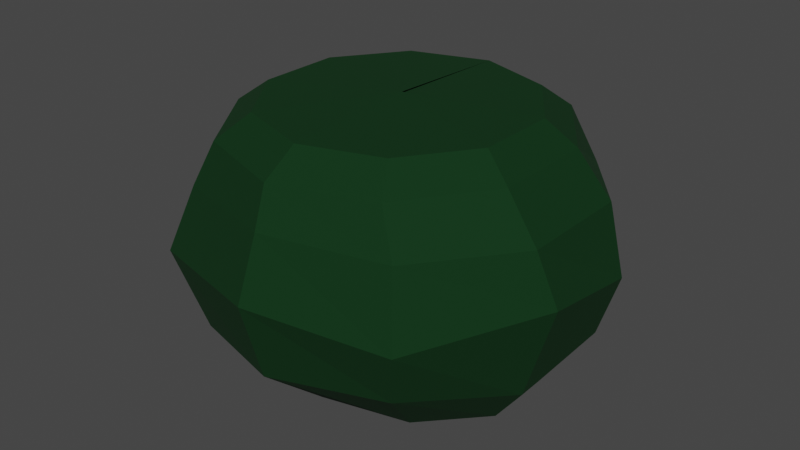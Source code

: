 # Source: Bush_big_green.blend  (saved by Blender 2.81.16; exported with 4.5.12 LTS)
import bpy
from mathutils import Matrix  # noqa: F401  (used for matrix-valued properties, if any)

bpy.ops.wm.read_factory_settings(use_empty=True)
scene = bpy.context.scene
scene.name = 'Scene'

# ---- collections
col_collection = bpy.data.collections.new('Collection'); scene.collection.children.link(col_collection)

# ---- materials (node trees are filled in below, after node groups)
mat_bush_1_003 = bpy.data.materials.new('Bush 1.003')
mat_bush_1_003.use_transparent_shadow = False

# ---- material node trees
mat_bush_1_003.use_nodes = True; mat_bush_1_003.node_tree.nodes.clear()
_N = mat_bush_1_003.node_tree.nodes; _L = mat_bush_1_003.node_tree.links
n0 = _N.new('ShaderNodeOutputMaterial'); n0.name = 'Material Output'; n0.location = (300, 300)
n1 = _N.new('ShaderNodeBsdfPrincipled'); n1.name = 'Principled BSDF'; n1.location = (10, 300)
n1.distribution = 'GGX'
n1.subsurface_method = 'BURLEY'
n1.inputs[0].default_value = (0.0, 0.0363, 0.005667, 1.0)
n1.inputs[1].default_value = 0.3671
n1.inputs[2].default_value = 0.8924
n1.inputs[3].default_value = 1.45
n1.inputs[27].default_value = (0.0, 0.0, 0.0, 1.0)
n1.inputs[28].default_value = 1.0
_L.new(n1.outputs[0], n0.inputs[0])
n0.is_active_output = True

# ---- world
world_world = bpy.data.worlds.new('World'); scene.world = world_world
world_world.use_nodes = True; world_world.node_tree.nodes.clear()
_N = world_world.node_tree.nodes; _L = world_world.node_tree.links
n0 = _N.new('ShaderNodeOutputWorld'); n0.name = 'World Output'; n0.location = (300, 300)
n1 = _N.new('ShaderNodeBackground'); n1.name = 'Background'; n1.location = (10, 300)
n1.inputs[0].default_value = (0.05088, 0.05088, 0.05088, 1.0)
_L.new(n1.outputs[0], n0.inputs[0])
n0.is_active_output = True
world_world.color = (0.05088, 0.05088, 0.05088)
world_world.use_sun_shadow = False
world_world.sun_shadow_jitter_overblur = 0.0

# ---- meshes
me_sphere_004 = bpy.data.meshes.new('Sphere.004')
me_sphere_004.from_pydata([(8.626e-09, -1.073e-07, 0.7047), (0.5908, 0.7888, 0.2607), (0.5706, 0.767, -0.4325), (0.4428, 0.4755, -0.6682), (0.9547, 0.2939, 0.3349), (0.9361, 0.2939, -0.355), (0.7164, 0.1816, -0.6682), (0.9547, -0.2939, 0.3349), (0.8993, -0.2531, -0.4254), (0.7164, -0.1816, -0.6682), (0.59, -0.7694, 0.3349), (0.5828, -0.7693, -0.3293), (0.4428, -0.4755, -0.6682), (0.006865, -0.9553, 0.3642), (5.296e-08, -0.9511, -0.355), (3.125e-08, -0.5878, -0.6682), (-0.59, -0.7694, 0.3349), (-0.5786, -0.7556, -0.4192), (-0.4428, -0.4755, -0.6682), (-0.9458, -0.3043, 0.2628), (-0.9361, -0.2939, -0.355), (-0.7164, -0.1816, -0.6682), (-0.9547, 0.2939, 0.3349), (-0.9418, 0.2915, -0.3031), (-0.7164, 0.1816, -0.6682), (-0.59, 0.7694, 0.3349), (-0.5785, 0.7694, -0.355), (-0.4428, 0.4755, -0.6682), (-1.048e-07, 0.9511, 0.3349), (-0.003311, 0.956, -0.3289), (-4.514e-08, 0.5878, -0.6682), (0.6296, 0.9278, -0.04088), (1.045, 0.292, -0.01886), (1.058, -0.2695, 0.07289), (0.6577, -0.8559, -0.03232), (-0.004072, -1.066, 0.05242), (-0.6935, -0.8607, -2.98e-08), (-1.026, -0.328, -0.07085), (-1.08, 0.2947, 0.004888), (-0.6774, 0.8662, 0.104), (-1.413e-07, 1.064, -2.98e-08), (0.478, 0.7009, 0.5514), (0.7828, 0.2677, 0.5514), (0.7828, -0.2677, 0.5514), (0.478, -0.7009, 0.5514), (-0.01516, -0.8664, 0.5514), (-0.5083, -0.7009, 0.5514), (-0.8131, -0.2677, 0.5514), (-0.8131, 0.2677, 0.5514), (-0.5083, 0.7009, 0.5514), (-0.01516, 0.8664, 0.5514), (0.3913, 0.5601, 0.6716), (0.6378, 0.2139, 0.6716), (0.6378, -0.2139, 0.6716), (0.3913, -0.5601, 0.6716), (-0.007581, -0.6923, 0.6716), (-0.4065, -0.5601, 0.6716), (-0.653, -0.2139, 0.6716), (-0.653, 0.2139, 0.6716), (-0.4065, 0.5601, 0.6716), (-0.007581, 0.6923, 0.6716), (-0.0002282, -0.001294, 0.6981)], [], [(30, 29, 2, 3), (60, 61, 51), (40, 28, 1, 31), (3, 2, 5, 6), (51, 61, 52), (31, 1, 4, 32), (6, 5, 8, 9), (52, 0, 53), (32, 4, 7, 33), (9, 8, 11, 12), (53, 0, 54), (33, 7, 10, 34), (12, 11, 14, 15), (54, 0, 55), (34, 10, 13, 35), (15, 14, 17, 18), (55, 0, 56), (35, 13, 16, 36), (18, 17, 20, 21), (56, 0, 57), (36, 16, 19, 37), (21, 20, 23, 24), (57, 0, 58), (37, 19, 22, 38), (27, 30, 3, 6, 9, 12, 15, 18, 21, 24), (24, 23, 26, 27), (58, 0, 59), (38, 22, 25, 39), (27, 26, 29, 30), (59, 0, 60), (39, 25, 28, 40), (26, 39, 40, 29), (23, 38, 39, 26), (20, 37, 38, 23), (17, 36, 37, 20), (14, 35, 36, 17), (11, 34, 35, 14), (8, 33, 34, 11), (5, 32, 33, 8), (2, 31, 32, 5), (29, 40, 31, 2), (25, 49, 50, 28), (22, 48, 49, 25), (19, 47, 48, 22), (16, 46, 47, 19), (13, 45, 46, 16), (10, 44, 45, 13), (7, 43, 44, 10), (4, 42, 43, 7), (1, 41, 42, 4), (28, 50, 41, 1), (49, 59, 60, 50), (48, 58, 59, 49), (47, 57, 58, 48), (46, 56, 57, 47), (45, 55, 56, 46), (44, 54, 55, 45), (43, 53, 54, 44), (42, 52, 53, 43), (41, 51, 52, 42), (50, 60, 51, 41)])
_uv = me_sphere_004.uv_layers.new(name='UVMap')
_uv.uv.foreach_set('vector', [0.7, 0.2, 0.7, 0.4, 0.6, 0.4, 0.6, 0.2, 0.7, 0.7611, 0.6, 0.8, 0.6, 0.7611, 0.7, 0.5, 0.7, 0.6, 0.6, 0.6, 0.6, 0.5, 0.6, 0.2, 0.6, 0.4, 0.5, 0.4, 0.5, 0.2, 0.6, 0.7611, 0.5, 0.8, 0.5, 0.7611, 0.6, 0.5, 0.6, 0.6, 0.5, 0.6, 0.5, 0.5, 0.5, 0.2, 0.5, 0.4, 0.4, 0.4, 0.4, 0.2, 0.5, 0.7611, 0.4, 0.8, 0.4, 0.7611, 0.5, 0.5, 0.5, 0.6, 0.4, 0.6, 0.4, 0.5, 0.4, 0.2, 0.4, 0.4, 0.3, 0.4, 0.3, 0.2, 0.4, 0.7611, 0.3, 0.8, 0.3, 0.7611, 0.4, 0.5, 0.4, 0.6, 0.3, 0.6, 0.3, 0.5, 0.3, 0.2, 0.3, 0.4, 0.2, 0.4, 0.2, 0.2, 0.3, 0.7611, 0.2, 0.8, 0.2, 0.7611, 0.3, 0.5, 0.3, 0.6, 0.2, 0.6, 0.2, 0.5, 0.2, 0.2, 0.2, 0.4, 0.1, 0.4, 0.1, 0.2, 0.2, 0.7611, 0.1, 0.8, 0.1, 0.7611, 0.2, 0.5, 0.2, 0.6, 0.1, 0.6, 0.1, 0.5, 0.1, 0.2, 0.1, 0.4, 0.0, 0.4, 0.0, 0.2, 0.1, 0.7611, 0.0, 0.8, 0.0, 0.7611, 0.1, 0.5, 0.1, 0.6, 0.0, 0.6, 0.0, 0.5, 1.0, 0.2, 1.0, 0.4, 0.9, 0.4, 0.9, 0.2, 1.0, 0.7611, 0.9, 0.8, 0.9, 0.7611, 1.0, 0.5, 1.0, 0.6, 0.9, 0.6, 0.9, 0.5, 0.8, 0.2, 0.7, 0.2, 0.6, 0.2, 0.5, 0.2, 0.4, 0.2, 0.3, 0.2, 0.2, 0.2, 0.1, 0.2, 1.0, 0.2, 0.9, 0.2, 0.9, 0.2, 0.9, 0.4, 0.8, 0.4, 0.8, 0.2, 0.9, 0.7611, 0.8, 0.8, 0.8, 0.7611, 0.9, 0.5, 0.9, 0.6, 0.8, 0.6, 0.8, 0.5, 0.8, 0.2, 0.8, 0.4, 0.7, 0.4, 0.7, 0.2, 0.8, 0.7611, 0.7, 0.8, 0.7, 0.7611, 0.8, 0.5, 0.8, 0.6, 0.7, 0.6, 0.7, 0.5, 0.8, 0.4, 0.8, 0.5, 0.7, 0.5, 0.7, 0.4, 0.9, 0.4, 0.9, 0.5, 0.8, 0.5, 0.8, 0.4, 1.0, 0.4, 1.0, 0.5, 0.9, 0.5, 0.9, 0.4, 0.1, 0.4, 0.1, 0.5, 0.0, 0.5, 0.0, 0.4, 0.2, 0.4, 0.2, 0.5, 0.1, 0.5, 0.1, 0.4, 0.3, 0.4, 0.3, 0.5, 0.2, 0.5, 0.2, 0.4, 0.4, 0.4, 0.4, 0.5, 0.3, 0.5, 0.3, 0.4, 0.5, 0.4, 0.5, 0.5, 0.4, 0.5, 0.4, 0.4, 0.6, 0.4, 0.6, 0.5, 0.5, 0.5, 0.5, 0.4, 0.7, 0.4, 0.7, 0.5, 0.6, 0.5, 0.6, 0.4, 0.8, 0.6, 0.8, 0.7222, 0.7, 0.7222, 0.7, 0.6, 0.9, 0.6, 0.9, 0.7222, 0.8, 0.7222, 0.8, 0.6, 1.0, 0.6, 1.0, 0.7222, 0.9, 0.7222, 0.9, 0.6, 0.1, 0.6, 0.1, 0.7222, 0.0, 0.7222, 0.0, 0.6, 0.2, 0.6, 0.2, 0.7222, 0.1, 0.7222, 0.1, 0.6, 0.3, 0.6, 0.3, 0.7222, 0.2, 0.7222, 0.2, 0.6, 0.4, 0.6, 0.4, 0.7222, 0.3, 0.7222, 0.3, 0.6, 0.5, 0.6, 0.5, 0.7222, 0.4, 0.7222, 0.4, 0.6, 0.6, 0.6, 0.6, 0.7222, 0.5, 0.7222, 0.5, 0.6, 0.7, 0.6, 0.7, 0.7222, 0.6, 0.7222, 0.6, 0.6, 0.8, 0.7222, 0.8, 0.7611, 0.7, 0.7611, 0.7, 0.7222, 0.9, 0.7222, 0.9, 0.7611, 0.8, 0.7611, 0.8, 0.7222, 1.0, 0.7222, 1.0, 0.7611, 0.9, 0.7611, 0.9, 0.7222, 0.1, 0.7222, 0.1, 0.7611, 0.0, 0.7611, 0.0, 0.7222, 0.2, 0.7222, 0.2, 0.7611, 0.1, 0.7611, 0.1, 0.7222, 0.3, 0.7222, 0.3, 0.7611, 0.2, 0.7611, 0.2, 0.7222, 0.4, 0.7222, 0.4, 0.7611, 0.3, 0.7611, 0.3, 0.7222, 0.5, 0.7222, 0.5, 0.7611, 0.4, 0.7611, 0.4, 0.7222, 0.6, 0.7222, 0.6, 0.7611, 0.5, 0.7611, 0.5, 0.7222, 0.7, 0.7222, 0.7, 0.7611, 0.6, 0.7611, 0.6, 0.7222])
me_sphere_004.materials.append(mat_bush_1_003)
me_sphere_004.use_remesh_fix_poles = True
me_sphere_004.use_remesh_preserve_attributes = False
me_sphere_004.use_mirror_vertex_groups = False
me_sphere_004.update()

# ---- objects
ob_bush_1 = bpy.data.objects.new('Bush 1', me_sphere_004)

# ---- transforms, parenting, visibility, modifiers, constraints
ob_bush_1.location = (-5.855, -3.312, 0.0)
ob_bush_1.scale = (0.7809, 0.7809, 0.7809)
ob_bush_1.lineart.crease_threshold = 0.0

# ---- collection membership
col_collection.objects.link(ob_bush_1)

# ---- scene / render settings (as saved in the file)
scene.frame_start = 1; scene.frame_end = 250; scene.frame_set(1)
scene.render.engine = 'BLENDER_EEVEE_NEXT'
scene.cycles.use_denoising = False
scene.cycles.samples = 128
scene.cycles.sampling_pattern = 'TABULATED_SOBOL'
scene.cycles.use_adaptive_sampling = False
scene.cycles.use_light_tree = False
scene.view_settings.view_transform = 'Filmic'
bpy.context.view_layer.update()

# ---- added for rendering (the .blend has no active camera and no usable light): camera, sun
cam_auto = bpy.data.cameras.new('AutoCamera')
cam_auto.lens = 50.0
cam_auto.sensor_width = 36.0
cam_auto.clip_end = 1000.0
ob_auto_camera = bpy.data.objects.new('AutoCamera', cam_auto)
scene.collection.objects.link(ob_auto_camera)
ob_auto_camera.location = (-3.46788, -6.18769, 1.93065)
ob_auto_camera.rotation_euler = (1.09748, -7.21219e-08, 0.694738)
scene.camera = ob_auto_camera
light_auto_sun = bpy.data.lights.new('AutoSun', 'SUN')
light_auto_sun.energy = 3.0
light_auto_sun.angle = 0.0523599
ob_auto_sun = bpy.data.objects.new('AutoSun', light_auto_sun)
scene.collection.objects.link(ob_auto_sun)
ob_auto_sun.rotation_euler = (0.872665, 0.174533, 0.523599)
bpy.context.view_layer.update()
